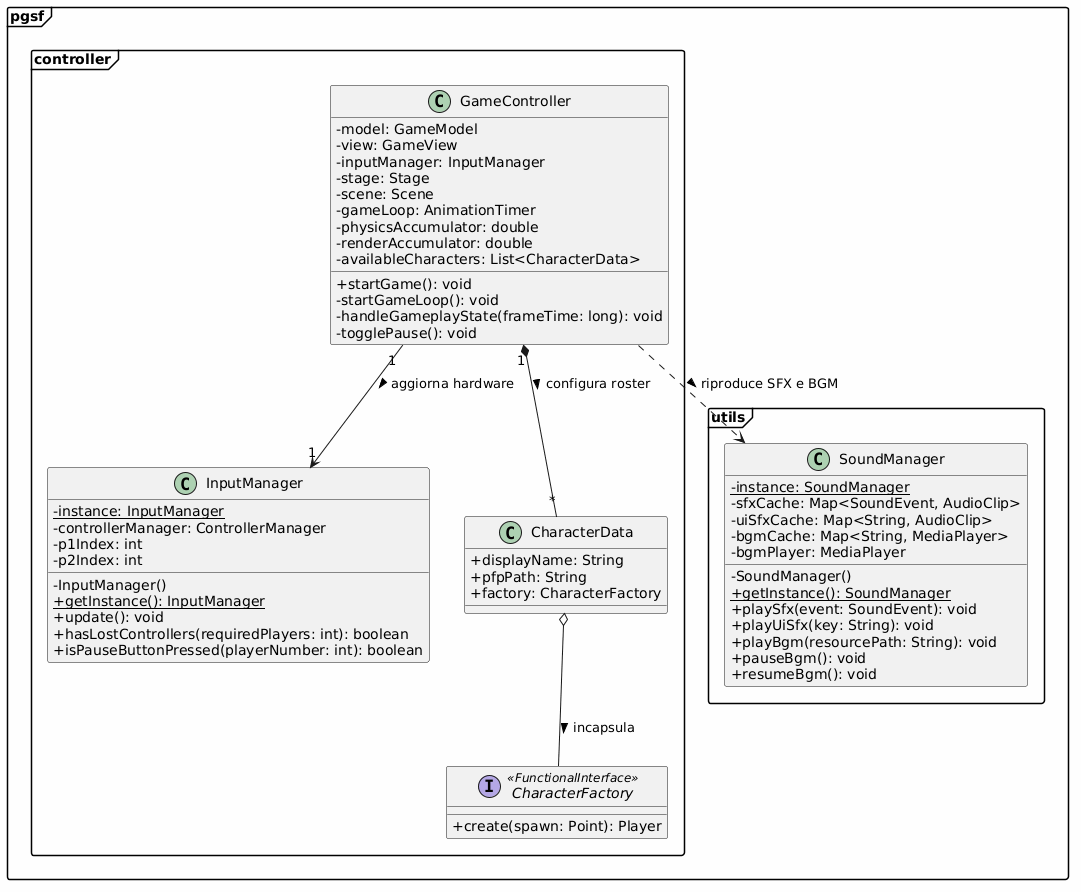

The diagram above was rendered by PlantUML. Its source (embedded in the PNG):
@startuml
skinparam classAttributeIconSize 0
skinparam backgroundColor #FEFEFE
skinparam shadowing false
skinparam packageStyle Frame

package "pgsf.controller" {
    interface CharacterFactory <<FunctionalInterface>> {
        + create(spawn: Point): Player
    }

    class GameController {
        - model: GameModel
        - view: GameView
        - inputManager: InputManager
        - stage: Stage
        - scene: Scene
        - gameLoop: AnimationTimer
        - physicsAccumulator: double
        - renderAccumulator: double
        - availableCharacters: List<CharacterData>
        + startGame(): void
        - startGameLoop(): void
        - handleGameplayState(frameTime: long): void
        - togglePause(): void
    }

    class InputManager {
        - {static} instance: InputManager
        - controllerManager: ControllerManager
        - p1Index: int
        - p2Index: int
        - InputManager()
        + {static} getInstance(): InputManager
        + update(): void
        + hasLostControllers(requiredPlayers: int): boolean
        + isPauseButtonPressed(playerNumber: int): boolean
    }

    class CharacterData {
        + displayName: String
        + pfpPath: String
        + factory: CharacterFactory
    }

    GameController "1" --> "1" InputManager : aggiorna hardware >
    GameController "1" *-- "*" CharacterData : configura roster >
    CharacterData o-- CharacterFactory : incapsula >
}

package "pgsf.utils" {
    class SoundManager {
        - {static} instance: SoundManager
        - sfxCache: Map<SoundEvent, AudioClip>
        - uiSfxCache: Map<String, AudioClip>
        - bgmCache: Map<String, MediaPlayer>
        - bgmPlayer: MediaPlayer
        - SoundManager()
        + {static} getInstance(): SoundManager
        + playSfx(event: SoundEvent): void
        + playUiSfx(key: String): void
        + playBgm(resourcePath: String): void
        + pauseBgm(): void
        + resumeBgm(): void
    }
}

GameController ..> SoundManager : riproduce SFX e BGM >
@enduml